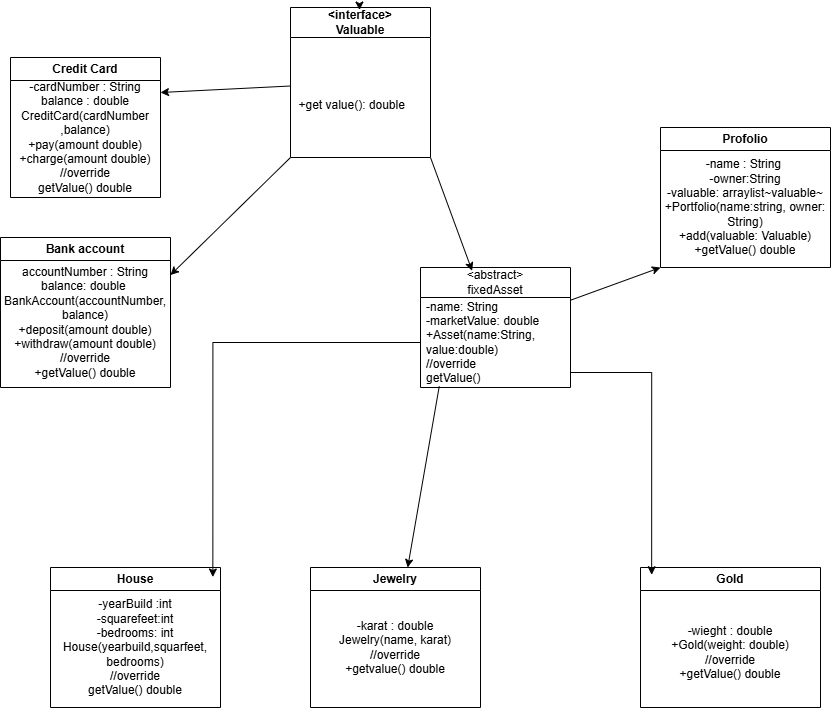

The diagram above was exported from draw.io. Its source (the exported page's mxGraphModel, read from the mxfile embedded in the PNG):
<mxGraphModel dx="1585" dy="958" grid="1" gridSize="10" guides="1" tooltips="1" connect="1" arrows="1" fold="1" page="1" pageScale="1" pageWidth="850" pageHeight="1100" math="0" shadow="0">
  <root>
    <mxCell id="0" />
    <mxCell id="1" parent="0" />
    <mxCell id="l6JZyctX4Bb0wnnHqvRY-15" parent="1" style="swimlane;whiteSpace=wrap;html=1;" value="Jewelry" vertex="1">
      <mxGeometry height="140" width="170" x="350" y="590" as="geometry">
        <mxRectangle height="30" width="140" x="460" y="440" as="alternateBounds" />
      </mxGeometry>
    </mxCell>
    <mxCell id="l6JZyctX4Bb0wnnHqvRY-16" parent="1" style="swimlane;whiteSpace=wrap;html=1;" value="Gold" vertex="1">
      <mxGeometry height="140" width="180" x="680" y="590" as="geometry">
        <mxRectangle height="30" width="140" x="690" y="440" as="alternateBounds" />
      </mxGeometry>
    </mxCell>
    <mxCell id="l6JZyctX4Bb0wnnHqvRY-22" parent="1" style="swimlane;whiteSpace=wrap;html=1;startSize=23;" value="Bank account" vertex="1">
      <mxGeometry height="150" width="170" x="40" y="260" as="geometry">
        <mxRectangle height="30" width="140" x="70" y="270" as="alternateBounds" />
      </mxGeometry>
    </mxCell>
    <mxCell id="l6JZyctX4Bb0wnnHqvRY-23" parent="1" style="swimlane;whiteSpace=wrap;html=1;" value="Credit Card" vertex="1">
      <mxGeometry height="140" width="150" x="50" y="80" as="geometry">
        <mxRectangle height="30" width="140" x="90" y="110" as="alternateBounds" />
      </mxGeometry>
    </mxCell>
    <mxCell id="l6JZyctX4Bb0wnnHqvRY-21" parent="1" style="swimlane;whiteSpace=wrap;html=1;" value="House" vertex="1">
      <mxGeometry height="140" width="170" x="90" y="590" as="geometry">
        <mxRectangle height="30" width="140" x="230" y="440" as="alternateBounds" />
      </mxGeometry>
    </mxCell>
    <mxCell id="l6JZyctX4Bb0wnnHqvRY-28" edge="1" parent="1" source="l6JZyctX4Bb0wnnHqvRY-20" style="rounded=0;orthogonalLoop=1;jettySize=auto;html=1;entryX=1;entryY=0.25;entryDx=0;entryDy=0;" target="l6JZyctX4Bb0wnnHqvRY-23">
      <mxGeometry relative="1" as="geometry" />
    </mxCell>
    <mxCell id="l6JZyctX4Bb0wnnHqvRY-29" edge="1" parent="1" source="l6JZyctX4Bb0wnnHqvRY-20" style="rounded=0;orthogonalLoop=1;jettySize=auto;html=1;exitX=0;exitY=1;exitDx=0;exitDy=0;entryX=1;entryY=0.25;entryDx=0;entryDy=0;" target="l6JZyctX4Bb0wnnHqvRY-22">
      <mxGeometry relative="1" as="geometry" />
    </mxCell>
    <mxCell id="l6JZyctX4Bb0wnnHqvRY-20" collapsed="1" parent="1" style="swimlane;whiteSpace=wrap;html=1;startSize=30;" value="&lt;div&gt;&amp;lt;interface&amp;gt;&lt;/div&gt;Valuable" vertex="1">
      <mxGeometry height="150" width="140" x="330" y="30" as="geometry">
        <mxRectangle height="390" width="200" x="110" y="60" as="alternateBounds" />
      </mxGeometry>
    </mxCell>
    <mxCell id="l6JZyctX4Bb0wnnHqvRY-24" edge="1" parent="1" source="l6JZyctX4Bb0wnnHqvRY-20" style="edgeStyle=orthogonalEdgeStyle;rounded=0;orthogonalLoop=1;jettySize=auto;html=1;exitX=0.5;exitY=0;exitDx=0;exitDy=0;entryX=0.493;entryY=0.017;entryDx=0;entryDy=0;entryPerimeter=0;" target="l6JZyctX4Bb0wnnHqvRY-20">
      <mxGeometry relative="1" as="geometry" />
    </mxCell>
    <mxCell id="l6JZyctX4Bb0wnnHqvRY-34" parent="1" style="text;html=1;whiteSpace=wrap;strokeColor=none;fillColor=none;align=center;verticalAlign=middle;rounded=0;" value="&lt;br&gt;&lt;div&gt;+get value(): double&amp;nbsp; &amp;nbsp; &amp;nbsp;&lt;/div&gt;" vertex="1">
      <mxGeometry height="120" width="140" x="330" y="60" as="geometry" />
    </mxCell>
    <mxCell id="l6JZyctX4Bb0wnnHqvRY-50" edge="1" parent="1" source="l6JZyctX4Bb0wnnHqvRY-36" style="rounded=0;orthogonalLoop=1;jettySize=auto;html=1;entryX=0;entryY=1;entryDx=0;entryDy=0;" target="l6JZyctX4Bb0wnnHqvRY-35">
      <mxGeometry relative="1" as="geometry" />
    </mxCell>
    <mxCell id="l6JZyctX4Bb0wnnHqvRY-36" parent="1" style="swimlane;fontStyle=0;childLayout=stackLayout;horizontal=1;startSize=30;horizontalStack=0;resizeParent=1;resizeParentMax=0;resizeLast=0;collapsible=1;marginBottom=0;whiteSpace=wrap;html=1;" value="&amp;lt;abstract&amp;gt;&lt;div&gt;fixedAsset&lt;/div&gt;" vertex="1">
      <mxGeometry height="120" width="150" x="460" y="290" as="geometry" />
    </mxCell>
    <mxCell id="l6JZyctX4Bb0wnnHqvRY-37" parent="l6JZyctX4Bb0wnnHqvRY-36" style="text;strokeColor=none;fillColor=none;align=left;verticalAlign=middle;spacingLeft=4;spacingRight=4;overflow=hidden;points=[[0,0.5],[1,0.5]];portConstraint=eastwest;rotatable=0;whiteSpace=wrap;html=1;" value="-name: String&lt;div&gt;-marketValue: double&lt;/div&gt;&lt;div&gt;+Asset(name:String, value:double)&lt;/div&gt;&lt;div&gt;//override&lt;/div&gt;&lt;div&gt;getValue()&lt;/div&gt;" vertex="1">
      <mxGeometry height="90" width="150" y="30" as="geometry" />
    </mxCell>
    <mxCell id="l6JZyctX4Bb0wnnHqvRY-17" parent="1" style="swimlane;whiteSpace=wrap;html=1;" value="Profolio" vertex="1">
      <mxGeometry height="140" width="170" x="700" y="150" as="geometry">
        <mxRectangle height="30" width="140" x="40" y="440" as="alternateBounds" />
      </mxGeometry>
    </mxCell>
    <mxCell id="l6JZyctX4Bb0wnnHqvRY-35" parent="l6JZyctX4Bb0wnnHqvRY-17" style="text;html=1;whiteSpace=wrap;strokeColor=none;fillColor=none;align=center;verticalAlign=middle;rounded=0;" value="-name : String&amp;nbsp;&lt;div&gt;-owner:String&lt;/div&gt;&lt;div&gt;-valuable: arraylist~valuable~&lt;/div&gt;&lt;div&gt;+Portfolio(name:string, owner: String)&lt;/div&gt;&lt;div&gt;+add(valuable: Valuable)&lt;/div&gt;&lt;div&gt;+getValue() double&lt;/div&gt;" vertex="1">
      <mxGeometry height="120" width="170" y="20" as="geometry" />
    </mxCell>
    <mxCell id="l6JZyctX4Bb0wnnHqvRY-47" edge="1" parent="1" source="l6JZyctX4Bb0wnnHqvRY-34" style="rounded=0;orthogonalLoop=1;jettySize=auto;html=1;exitX=1;exitY=1;exitDx=0;exitDy=0;entryX=0.344;entryY=0.027;entryDx=0;entryDy=0;entryPerimeter=0;" target="l6JZyctX4Bb0wnnHqvRY-36">
      <mxGeometry relative="1" as="geometry" />
    </mxCell>
    <mxCell id="l6JZyctX4Bb0wnnHqvRY-53" edge="1" parent="1" style="edgeStyle=orthogonalEdgeStyle;rounded=0;orthogonalLoop=1;jettySize=auto;html=1;entryX=0.955;entryY=0.068;entryDx=0;entryDy=0;entryPerimeter=0;" target="l6JZyctX4Bb0wnnHqvRY-21">
      <mxGeometry relative="1" as="geometry">
        <mxPoint x="460.0000000000002" y="365" as="sourcePoint" />
      </mxGeometry>
    </mxCell>
    <mxCell id="l6JZyctX4Bb0wnnHqvRY-54" edge="1" parent="1" source="l6JZyctX4Bb0wnnHqvRY-37" style="rounded=0;orthogonalLoop=1;jettySize=auto;html=1;exitX=0.125;exitY=0.987;exitDx=0;exitDy=0;exitPerimeter=0;" target="l6JZyctX4Bb0wnnHqvRY-15">
      <mxGeometry relative="1" as="geometry">
        <Array as="points" />
        <mxPoint x="460.0000000000002" y="395" as="sourcePoint" />
      </mxGeometry>
    </mxCell>
    <mxCell id="l6JZyctX4Bb0wnnHqvRY-55" edge="1" parent="1" style="edgeStyle=orthogonalEdgeStyle;rounded=0;orthogonalLoop=1;jettySize=auto;html=1;entryX=0.062;entryY=0.052;entryDx=0;entryDy=0;entryPerimeter=0;" target="l6JZyctX4Bb0wnnHqvRY-16">
      <mxGeometry relative="1" as="geometry">
        <mxPoint x="610.0000000000002" y="395" as="sourcePoint" />
      </mxGeometry>
    </mxCell>
    <mxCell id="l6JZyctX4Bb0wnnHqvRY-57" parent="1" style="text;html=1;whiteSpace=wrap;strokeColor=none;fillColor=none;align=center;verticalAlign=middle;rounded=0;movable=1;resizable=1;rotatable=1;deletable=1;editable=1;locked=0;connectable=1;" value="-karat : double&lt;div&gt;Jewelry(name, karat)&lt;/div&gt;&lt;div&gt;//override&lt;/div&gt;&lt;div&gt;+getvalue() double&lt;/div&gt;" vertex="1">
      <mxGeometry height="120" width="170" x="350" y="610" as="geometry" />
    </mxCell>
    <mxCell id="l6JZyctX4Bb0wnnHqvRY-56" parent="1" style="text;html=1;whiteSpace=wrap;strokeColor=none;fillColor=none;align=center;verticalAlign=middle;rounded=0;" value="-yearBuild :int&lt;div&gt;-squarefeet:int&lt;/div&gt;&lt;div&gt;-bedrooms: int&lt;/div&gt;&lt;div&gt;House(yearbuild,squarfeet,&lt;/div&gt;&lt;div&gt;bedrooms)&lt;/div&gt;&lt;div&gt;//override&lt;/div&gt;&lt;div&gt;getValue() double&lt;/div&gt;" vertex="1">
      <mxGeometry height="120" width="170" x="90" y="610" as="geometry" />
    </mxCell>
    <mxCell id="l6JZyctX4Bb0wnnHqvRY-58" parent="1" style="text;html=1;whiteSpace=wrap;strokeColor=none;fillColor=none;align=center;verticalAlign=middle;rounded=0;" value="-wieght : double&lt;div&gt;+Gold(weight: double)&lt;/div&gt;&lt;div&gt;//override&lt;/div&gt;&lt;div&gt;+getValue() double&lt;/div&gt;" vertex="1">
      <mxGeometry height="110" width="180" x="680" y="620" as="geometry" />
    </mxCell>
    <mxCell id="l6JZyctX4Bb0wnnHqvRY-59" parent="1" style="text;html=1;whiteSpace=wrap;strokeColor=none;fillColor=none;align=center;verticalAlign=middle;rounded=0;" value="-cardNumber : String&lt;div&gt;balance : double&lt;/div&gt;&lt;div&gt;CreditCard(cardNumber&lt;/div&gt;&lt;div&gt;,balance)&lt;/div&gt;&lt;div&gt;+pay(amount double)&lt;/div&gt;&lt;div&gt;+charge(amount double)&lt;/div&gt;&lt;div&gt;//override&lt;/div&gt;&lt;div&gt;getValue() double&lt;/div&gt;" vertex="1">
      <mxGeometry height="120" width="150" x="50" y="100" as="geometry" />
    </mxCell>
    <mxCell id="l6JZyctX4Bb0wnnHqvRY-60" parent="1" style="text;html=1;whiteSpace=wrap;strokeColor=none;fillColor=none;align=center;verticalAlign=middle;rounded=0;" value="accountNumber : String&lt;div&gt;balance: double&amp;nbsp;&lt;/div&gt;&lt;div&gt;BankAccount(accountNumber,&lt;/div&gt;&lt;div&gt;balance)&lt;/div&gt;&lt;div&gt;+deposit(amount double)&lt;/div&gt;&lt;div&gt;+withdraw(amount double)&lt;/div&gt;&lt;div&gt;//override&lt;/div&gt;&lt;div&gt;+getValue() double&lt;/div&gt;" vertex="1">
      <mxGeometry height="130" width="170" x="40" y="280" as="geometry" />
    </mxCell>
  </root>
</mxGraphModel>